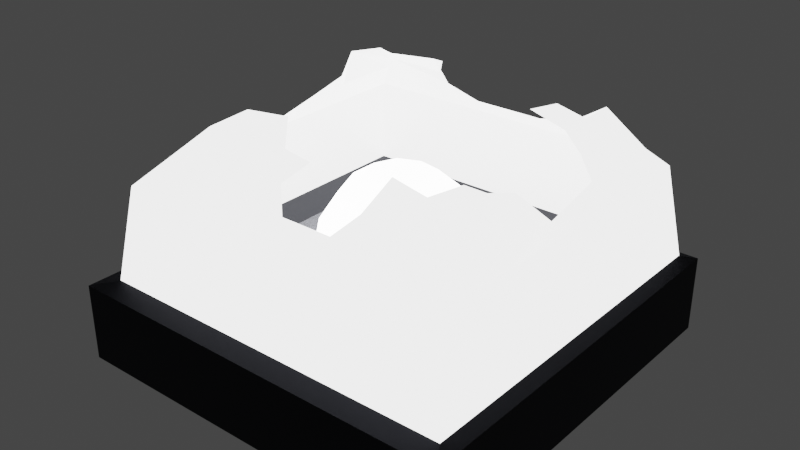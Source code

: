 # Source: AirlockJamButtonBroken.blend  (saved by Blender 3.3.6; exported with 4.5.12 LTS)
import bpy
from mathutils import Matrix  # noqa: F401  (used for matrix-valued properties, if any)

bpy.ops.wm.read_factory_settings(use_empty=True)
scene = bpy.context.scene
scene.name = 'Scene'

# ---- collections
col_collection = bpy.data.collections.new('Collection'); scene.collection.children.link(col_collection)

# ---- materials (node trees are filled in below, after node groups)
mat_button_base = bpy.data.materials.new('Button Base')
mat_button_base.alpha_threshold = 0.0
mat_button_base.use_transparent_shadow = False
mat_button_base.roughness = 0.5
mat_button_base.line_color = (0.0, 0.0, 0.0, 1.0)
mat_button_head = bpy.data.materials.new('Button Head')
mat_button_head.use_transparent_shadow = False
mat_inner_button_base = bpy.data.materials.new('Inner Button Base')
mat_inner_button_base.use_transparent_shadow = False
mat_inner_light = bpy.data.materials.new('Inner Light')
mat_inner_light.use_transparent_shadow = False

# ---- material node trees
mat_button_base.use_nodes = True; mat_button_base.node_tree.nodes.clear()
_N = mat_button_base.node_tree.nodes; _L = mat_button_base.node_tree.links
n0 = _N.new('ShaderNodeOutputMaterial'); n0.name = 'Material Output'; n0.location = (300, 300)
n1 = _N.new('ShaderNodeBsdfPrincipled'); n1.name = 'Principled BSDF'; n1.location = (10, 300)
n1.distribution = 'GGX'
n1.subsurface_method = 'RANDOM_WALK_SKIN'
n1.inputs[0].default_value = (0.02732, 0.02843, 0.03434, 1.0)
n1.inputs[1].default_value = 1.0
n1.inputs[2].default_value = 0.7
n1.inputs[3].default_value = 1.45
n1.inputs[27].default_value = (0.0, 0.0, 0.0, 1.0)
n1.inputs[28].default_value = 1.0
_L.new(n1.outputs[0], n0.inputs[0])
n0.is_active_output = True
mat_button_head.use_nodes = True; mat_button_head.node_tree.nodes.clear()
_N = mat_button_head.node_tree.nodes; _L = mat_button_head.node_tree.links
n0 = _N.new('ShaderNodeBsdfPrincipled'); n0.name = 'Principled BSDF'; n0.location = (10, 300)
n0.distribution = 'GGX'
n0.subsurface_method = 'RANDOM_WALK_SKIN'
n0.inputs[0].default_value = (0.2462, 0.2462, 0.2462, 1.0)
n0.inputs[2].default_value = 0.3
n0.inputs[3].default_value = 1.45
n0.inputs[28].default_value = 3.0
n1 = _N.new('ShaderNodeOutputMaterial'); n1.name = 'Material Output'; n1.location = (300, 300)
_L.new(n0.outputs[0], n1.inputs[0])
n1.is_active_output = True
mat_inner_button_base.use_nodes = True; mat_inner_button_base.node_tree.nodes.clear()
_N = mat_inner_button_base.node_tree.nodes; _L = mat_inner_button_base.node_tree.links
n0 = _N.new('ShaderNodeBsdfPrincipled'); n0.name = 'Principled BSDF'; n0.location = (10, 300)
n0.distribution = 'GGX'
n0.subsurface_method = 'RANDOM_WALK_SKIN'
n0.inputs[0].default_value = (0.06156, 0.06427, 0.07886, 1.0)
n0.inputs[3].default_value = 1.45
n0.inputs[27].default_value = (0.0, 0.0, 0.0, 1.0)
n0.inputs[28].default_value = 1.0
n1 = _N.new('ShaderNodeOutputMaterial'); n1.name = 'Material Output'; n1.location = (300, 300)
_L.new(n0.outputs[0], n1.inputs[0])
n1.is_active_output = True
mat_inner_light.use_nodes = True; mat_inner_light.node_tree.nodes.clear()
_N = mat_inner_light.node_tree.nodes; _L = mat_inner_light.node_tree.links
n0 = _N.new('ShaderNodeBsdfPrincipled'); n0.name = 'Principled BSDF'; n0.location = (10, 300)
n0.distribution = 'GGX'
n0.subsurface_method = 'RANDOM_WALK_SKIN'
n0.inputs[3].default_value = 1.45
n0.inputs[28].default_value = 10.0
n1 = _N.new('ShaderNodeOutputMaterial'); n1.name = 'Material Output'; n1.location = (300, 300)
_L.new(n0.outputs[0], n1.inputs[0])
n1.is_active_output = True

# ---- world
world_world = bpy.data.worlds.new('World'); scene.world = world_world
world_world.use_nodes = True; world_world.node_tree.nodes.clear()
_N = world_world.node_tree.nodes; _L = world_world.node_tree.links
n0 = _N.new('ShaderNodeOutputWorld'); n0.name = 'World Output'; n0.location = (300, 300)
n1 = _N.new('ShaderNodeBackground'); n1.name = 'Background'; n1.location = (10, 300)
n1.inputs[0].default_value = (0.05088, 0.05088, 0.05088, 1.0)
_L.new(n1.outputs[0], n0.inputs[0])
n0.is_active_output = True
world_world.color = (0.05088, 0.05088, 0.05088)
world_world.use_sun_shadow = False
world_world.sun_shadow_jitter_overblur = 0.0

# ---- meshes
me_cube = bpy.data.meshes.new('Cube')
me_cube.from_pydata([(0.2071, 0.2071, 0.04003), (0.2071, 0.2071, -0.04003), (0.2071, -0.2071, 0.04003), (0.2071, -0.2071, -0.04003), (-0.2071, 0.2071, 0.04003), (-0.2071, 0.2071, -0.04003), (-0.2071, -0.2071, 0.04003), (-0.2071, -0.2071, -0.04003), (0.1955, -0.1886, 0.04716), (-0.1817, -0.1886, 0.04716), (0.1955, 0.1886, 0.04716), (-0.1817, 0.1886, 0.04716), (0.1811, -0.1742, 0.1432), (-0.1673, -0.1742, 0.1432), (0.1811, 0.1742, 0.1432), (-0.1673, 0.1742, 0.1432), (-0.08412, -0.1046, 0.2161), (0.1133, 0.07889, 0.2161), (-0.1058, 0.1125, 0.2069), (0.00687, -0.1742, 0.1432), (0.1811, 0.0, 0.1432), (-0.1673, 0.0, 0.1432), (0.00687, 0.1742, 0.1432), (-0.03379, 0.1046, 0.2161), (-0.1325, 0.1394, 0.1796), (0.1325, 0.1332, 0.2016), (0.1463, -0.1394, 0.1796), (-0.1325, -0.1394, 0.1796), (-0.01103, -0.1394, 0.1796), (-0.1325, 0.02623, 0.1796), (0.1463, -0.03036, 0.1796), (-0.08024, -0.1742, 0.1432), (0.1811, -0.08711, 0.1432), (-0.1673, 0.08711, 0.1432), (0.09398, 0.1742, 0.1432), (-0.04541, -0.09415, 0.2161), (-0.1069, 0.09753, 0.2161), (-0.1151, 0.122, 0.1979), (0.1637, 0.1568, 0.1614), (0.1637, -0.1568, 0.1614), (-0.1151, -0.122, 0.1979), (0.09398, -0.1742, 0.1432), (0.1811, 0.08711, 0.1432), (-0.1673, -0.08711, 0.1432), (-0.08024, 0.1742, 0.1432), (0.1028, 0.05228, 0.2161), (-0.04541, 0.1046, 0.2161), (-0.1499, 0.1568, 0.1614), (0.1288, 0.1046, 0.1979), (0.1208, -0.1125, 0.1979), (-0.1499, -0.1568, 0.1614), (0.00687, -0.122, 0.1979), (0.00687, -0.1568, 0.1614), (-0.06282, -0.1394, 0.1796), (0.07656, -0.1394, 0.1796), (-0.1151, 0.04913, 0.1979), (-0.1499, 0.0, 0.1614), (-0.1325, 0.06969, 0.1796), (0.1637, 0.0, 0.1473), (0.1463, -0.06969, 0.1934), (0.1463, 0.06969, 0.1796), (-0.04938, 0.122, 0.1979), (0.00687, 0.1568, 0.1614), (0.09972, 0.1394, 0.1796), (-0.05273, 0.1394, 0.1796), (-0.0273, 0.1568, 0.1614), (0.04768, 0.1568, 0.1614), (0.1637, 0.06187, 0.1614), (0.1637, -0.0784, 0.1614), (0.1288, -0.0769, 0.1979), (-0.1499, -0.0784, 0.1614), (-0.1499, 0.0784, 0.1614), (-0.1124, 0.06099, 0.2206), (0.05951, -0.1568, 0.1614), (-0.07153, -0.1568, 0.1614), (-0.02859, -0.1158, 0.1979), (0.07621, -0.1011, 0.1979), (0.1288, 0.06952, 0.1979), (-0.05412, 0.131, 0.1931), (0.09466, 0.09466, 0.07652), (0.09466, 0.09466, 0.02512), (0.09466, -0.09466, 0.07652), (0.09466, -0.09466, 0.02512), (-0.09466, 0.09466, 0.07652), (-0.09466, 0.09466, 0.02512), (-0.09466, -0.09466, 0.07652), (-0.09466, -0.09466, 0.02512)], [], [(2, 0, 10, 8), (3, 2, 6, 7), (7, 6, 4, 5), (5, 1, 3, 7), (1, 0, 2, 3), (5, 4, 0, 1), (11, 9, 13, 43, 21, 33, 15), (0, 4, 11, 10), (6, 2, 8, 9), (4, 6, 9, 11), (78, 37, 18, 46), (9, 8, 12, 41, 19, 31, 13), (10, 11, 15, 44, 22, 34, 14), (8, 10, 14, 42, 20, 32, 12), (77, 48, 17, 45), (74, 52, 28, 53), (73, 39, 26, 54), (71, 56, 29, 57), (68, 58, 30, 59), (67, 38, 25, 60), (65, 47, 24, 64), (22, 44, 65, 62), (44, 15, 47, 65), (38, 66, 63, 25), (14, 34, 66, 38), (34, 22, 62, 66), (20, 42, 67, 58), (42, 14, 38, 67), (39, 68, 59, 26), (12, 32, 68, 39), (32, 20, 58, 68), (26, 59, 69, 49), (21, 43, 70, 56), (43, 13, 50, 70), (47, 71, 57, 24), (15, 33, 71, 47), (33, 21, 56, 71), (37, 72, 36, 18), (24, 57, 72, 37), (57, 29, 55, 72), (19, 41, 73, 52), (41, 12, 39, 73), (50, 74, 53, 27), (13, 31, 74, 50), (31, 19, 52, 74), (40, 75, 35, 16), (27, 53, 75, 40), (53, 28, 51, 75), (54, 26, 49, 76), (60, 25, 48, 77), (61, 78, 46, 23), (64, 24, 37, 78), (27, 70, 50), (10, 8, 9, 11), (79, 80, 82, 81), (81, 82, 86, 85), (85, 86, 84, 83), (83, 84, 80, 79), (81, 85, 83, 79), (86, 82, 80, 84)])
me_cube.polygons.foreach_set('material_index', [0, 0, 0, 0, 0, 0, 1, 0, 0, 0, 1, 1, 1, 1, 1, 1, 1, 1, 1, 1, 1, 1, 1, 1, 1, 1, 1, 1, 1, 1, 1, 1, 1, 1, 1, 1, 1, 1, 1, 1, 1, 1, 1, 1, 1, 1, 1, 1, 1, 1, 1, 1, 1, 0, 2, 2, 2, 2, 2, 0])
_uv = me_cube.uv_layers.new(name='UVMap')
_uv.uv.foreach_set('vector', [0.625, 0.75, 0.625, 0.5, 0.625, 0.5, 0.625, 0.75, 0.375, 0.75, 0.625, 0.75, 0.625, 1.0, 0.375, 1.0, 0.375, 0.0, 0.625, 0.0, 0.625, 0.25, 0.375, 0.25, 0.125, 0.5, 0.375, 0.5, 0.375, 0.75, 0.125, 0.75, 0.375, 0.5, 0.625, 0.5, 0.625, 0.75, 0.375, 0.75, 0.375, 0.25, 0.625, 0.25, 0.625, 0.5, 0.375, 0.5, 0.625, 0.25, 0.625, 0.0, 0.625, 0.0, 0.625, 0.0625, 0.625, 0.125, 0.625, 0.1875, 0.625, 0.25, 0.625, 0.5, 0.625, 0.25, 0.625, 0.25, 0.625, 0.5, 0.625, 1.0, 0.625, 0.75, 0.625, 0.75, 0.625, 1.0, 0.625, 0.25, 0.625, 0.0, 0.625, 0.0, 0.625, 0.25, 0.625, 0.3125, 0.625, 0.25, 0.625, 0.25, 0.625, 0.3125, 0.625, 1.0, 0.625, 0.75, 0.625, 0.75, 0.625, 0.8125, 0.625, 0.875, 0.625, 0.9375, 0.625, 1.0, 0.625, 0.5, 0.625, 0.25, 0.625, 0.25, 0.625, 0.3125, 0.625, 0.375, 0.625, 0.4375, 0.625, 0.5, 0.625, 0.75, 0.625, 0.5, 0.625, 0.5, 0.625, 0.5625, 0.625, 0.625, 0.625, 0.6875, 0.625, 0.75, 0.625, 0.5625, 0.625, 0.5, 0.625, 0.5, 0.625, 0.5625, 0.625, 0.9375, 0.625, 0.875, 0.625, 0.875, 0.625, 0.9375, 0.625, 0.8125, 0.625, 0.75, 0.625, 0.75, 0.625, 0.8125, 0.625, 0.1875, 0.625, 0.125, 0.625, 0.125, 0.625, 0.1875, 0.625, 0.6875, 0.625, 0.625, 0.625, 0.625, 0.625, 0.6875, 0.625, 0.5625, 0.625, 0.5, 0.625, 0.5, 0.625, 0.5625, 0.625, 0.3125, 0.625, 0.25, 0.625, 0.25, 0.625, 0.3125, 0.625, 0.375, 0.625, 0.3125, 0.625, 0.3125, 0.625, 0.375, 0.625, 0.3125, 0.625, 0.25, 0.625, 0.25, 0.625, 0.3125, 0.625, 0.5, 0.625, 0.4375, 0.625, 0.4375, 0.625, 0.5, 0.625, 0.5, 0.625, 0.4375, 0.625, 0.4375, 0.625, 0.5, 0.625, 0.4375, 0.625, 0.375, 0.625, 0.375, 0.625, 0.4375, 0.625, 0.625, 0.625, 0.5625, 0.625, 0.5625, 0.625, 0.625, 0.625, 0.5625, 0.625, 0.5, 0.625, 0.5, 0.625, 0.5625, 0.625, 0.75, 0.625, 0.6875, 0.625, 0.6875, 0.625, 0.75, 0.625, 0.75, 0.625, 0.6875, 0.625, 0.6875, 0.625, 0.75, 0.625, 0.6875, 0.625, 0.625, 0.625, 0.625, 0.625, 0.6875, 0.625, 0.75, 0.625, 0.6875, 0.625, 0.6875, 0.625, 0.75, 0.625, 0.125, 0.625, 0.0625, 0.625, 0.0625, 0.625, 0.125, 0.625, 0.0625, 0.625, 0.0, 0.625, 0.0, 0.625, 0.0625, 0.625, 0.25, 0.625, 0.1875, 0.625, 0.1875, 0.625, 0.25, 0.625, 0.25, 0.625, 0.1875, 0.625, 0.1875, 0.625, 0.25, 0.625, 0.1875, 0.625, 0.125, 0.625, 0.125, 0.625, 0.1875, 0.625, 0.25, 0.625, 0.1875, 0.625, 0.1875, 0.625, 0.25, 0.625, 0.25, 0.625, 0.1875, 0.625, 0.1875, 0.625, 0.25, 0.625, 0.1875, 0.625, 0.125, 0.625, 0.125, 0.625, 0.1875, 0.625, 0.875, 0.625, 0.8125, 0.625, 0.8125, 0.625, 0.875, 0.625, 0.8125, 0.625, 0.75, 0.625, 0.75, 0.625, 0.8125, 0.625, 1.0, 0.625, 0.9375, 0.625, 0.9375, 0.625, 1.0, 0.625, 1.0, 0.625, 0.9375, 0.625, 0.9375, 0.625, 1.0, 0.625, 0.9375, 0.625, 0.875, 0.625, 0.875, 0.625, 0.9375, 0.625, 1.0, 0.625, 0.9375, 0.625, 0.9375, 0.625, 1.0, 0.625, 1.0, 0.625, 0.9375, 0.625, 0.9375, 0.625, 1.0, 0.625, 0.9375, 0.625, 0.875, 0.625, 0.875, 0.625, 0.9375, 0.625, 0.8125, 0.625, 0.75, 0.625, 0.75, 0.625, 0.8125, 0.625, 0.5625, 0.625, 0.5, 0.625, 0.5, 0.625, 0.5625, 0.625, 0.375, 0.625, 0.3125, 0.625, 0.3125, 0.625, 0.375, 0.625, 0.3125, 0.625, 0.25, 0.625, 0.25, 0.625, 0.3125, 0.625, 1.0, 0.625, 0.0625, 0.625, 0.0, 0.625, 0.5, 0.625, 0.75, 0.625, 1.0, 0.625, 0.25, 0.375, 0.0, 0.625, 0.0, 0.625, 0.25, 0.375, 0.25, 0.375, 0.25, 0.625, 0.25, 0.625, 0.5, 0.375, 0.5, 0.375, 0.5, 0.625, 0.5, 0.625, 0.75, 0.375, 0.75, 0.375, 0.75, 0.625, 0.75, 0.625, 1.0, 0.375, 1.0, 0.125, 0.5, 0.375, 0.5, 0.375, 0.75, 0.125, 0.75, 0.625, 0.5, 0.875, 0.5, 0.875, 0.75, 0.625, 0.75])
me_cube.materials.append(mat_button_base)
me_cube.materials.append(mat_button_head)
me_cube.materials.append(mat_inner_button_base)
me_cube.use_mirror_vertex_groups = False
me_cube.update()
me_cube_001 = bpy.data.meshes.new('Cube.001')
me_cube_001.from_pydata([(1.306, 1.306, 56.08), (2.414, 2.414, 50.66), (3.154, 3.154, 42.56), (3.414, 3.414, 32.99), (1.847, 0.0, 56.08), (3.414, 0.0, 50.66), (4.46, 0.0, 42.56), (4.828, 0.0, 32.99), (1.306, -1.306, 56.08), (2.414, -2.414, 50.66), (3.154, -3.154, 42.56), (3.414, -3.414, 32.99), (0.0, -1.847, 56.08), (0.0, -3.414, 50.66), (0.0, -4.46, 42.56), (0.0, -4.828, 32.99), (-1.306, -1.306, 56.08), (-2.414, -2.414, 50.66), (-3.154, -3.154, 42.56), (-3.414, -3.414, 32.99), (-1.847, 0.0, 56.08), (-3.414, 0.0, 50.66), (-4.46, 0.0, 42.56), (-4.828, 0.0, 32.99), (-1.306, 1.306, 56.08), (-2.414, 2.414, 50.66), (-3.154, 3.154, 42.56), (-3.414, 3.414, 32.99), (0.0, 0.0, 57.98), (0.0, 1.847, 56.08), (0.0, 3.414, 50.66), (0.0, 4.46, 42.56), (0.0, 4.828, 32.99)], [], [(32, 31, 2, 3), (30, 29, 0, 1), (31, 30, 1, 2), (29, 28, 0), (2, 1, 5, 6), (0, 28, 4), (3, 2, 6, 7), (1, 0, 4, 5), (6, 5, 9, 10), (4, 28, 8), (7, 6, 10, 11), (5, 4, 8, 9), (11, 10, 14, 15), (9, 8, 12, 13), (10, 9, 13, 14), (8, 28, 12), (13, 12, 16, 17), (14, 13, 17, 18), (12, 28, 16), (15, 14, 18, 19), (18, 17, 21, 22), (16, 28, 20), (19, 18, 22, 23), (17, 16, 20, 21), (20, 28, 24), (23, 22, 26, 27), (21, 20, 24, 25), (22, 21, 25, 26), (27, 26, 31, 32), (25, 24, 29, 30), (26, 25, 30, 31), (24, 28, 29)])
me_cube_001.polygons.foreach_set('material_index', [2, 2, 2, 2, 2, 2, 2, 2, 2, 2, 2, 2, 2, 2, 2, 2, 2, 2, 2, 2, 2, 2, 2, 2, 2, 2, 2, 2, 2, 2, 2, 2])
_uv = me_cube_001.uv_layers.new(name='UVMap')
_uv.uv.foreach_set('vector', [0.75, 0.5, 0.75, 0.625, 0.625, 0.625, 0.625, 0.5, 0.75, 0.75, 0.75, 0.875, 0.625, 0.875, 0.625, 0.75, 0.75, 0.625, 0.75, 0.75, 0.625, 0.75, 0.625, 0.625, 0.75, 0.875, 0.6875, 1.0, 0.625, 0.875, 0.625, 0.625, 0.625, 0.75, 0.5, 0.75, 0.5, 0.625, 0.625, 0.875, 0.5625, 1.0, 0.5, 0.875, 0.625, 0.5, 0.625, 0.625, 0.5, 0.625, 0.5, 0.5, 0.625, 0.75, 0.625, 0.875, 0.5, 0.875, 0.5, 0.75, 0.5, 0.625, 0.5, 0.75, 0.375, 0.75, 0.375, 0.625, 0.5, 0.875, 0.4375, 1.0, 0.375, 0.875, 0.5, 0.5, 0.5, 0.625, 0.375, 0.625, 0.375, 0.5, 0.5, 0.75, 0.5, 0.875, 0.375, 0.875, 0.375, 0.75, 0.375, 0.5, 0.375, 0.625, 0.25, 0.625, 0.25, 0.5, 0.375, 0.75, 0.375, 0.875, 0.25, 0.875, 0.25, 0.75, 0.375, 0.625, 0.375, 0.75, 0.25, 0.75, 0.25, 0.625, 0.375, 0.875, 0.3125, 1.0, 0.25, 0.875, 0.25, 0.75, 0.25, 0.875, 0.125, 0.875, 0.125, 0.75, 0.25, 0.625, 0.25, 0.75, 0.125, 0.75, 0.125, 0.625, 0.25, 0.875, 0.1875, 1.0, 0.125, 0.875, 0.25, 0.5, 0.25, 0.625, 0.125, 0.625, 0.125, 0.5, 0.125, 0.625, 0.125, 0.75, 0.0, 0.75, 0.0, 0.625, 0.125, 0.875, 0.0625, 1.0, 0.0, 0.875, 0.125, 0.5, 0.125, 0.625, 0.0, 0.625, 0.0, 0.5, 0.125, 0.75, 0.125, 0.875, 0.0, 0.875, 0.0, 0.75, 1.0, 0.875, 0.9375, 1.0, 0.875, 0.875, 1.0, 0.5, 1.0, 0.625, 0.875, 0.625, 0.875, 0.5, 1.0, 0.75, 1.0, 0.875, 0.875, 0.875, 0.875, 0.75, 1.0, 0.625, 1.0, 0.75, 0.875, 0.75, 0.875, 0.625, 0.875, 0.5, 0.875, 0.625, 0.75, 0.625, 0.75, 0.5, 0.875, 0.75, 0.875, 0.875, 0.75, 0.875, 0.75, 0.75, 0.875, 0.625, 0.875, 0.75, 0.75, 0.75, 0.75, 0.625, 0.875, 0.875, 0.8125, 1.0, 0.75, 0.875])
me_cube_001.materials.append(mat_button_base)
me_cube_001.materials.append(mat_button_head)
me_cube_001.materials.append(mat_inner_light)
me_cube_001.use_mirror_vertex_groups = False
me_cube_001.update()

# ---- objects
ob_button = bpy.data.objects.new('Button', me_cube)
ob_inner_light = bpy.data.objects.new('Inner Light', me_cube_001)

# ---- transforms, parenting, visibility, modifiers, constraints
ob_button.location = (0.0, 0.0, 0.0)
ob_button.lock_rotations_4d = False
ob_button.empty_display_type = 'ARROWS'
ob_button.lineart.crease_threshold = 0.0
ob_inner_light.location = (0.0, 0.0, -0.03804)
ob_inner_light.scale = (0.01689, 0.01689, 0.003264)
ob_inner_light.lock_rotations_4d = False
ob_inner_light.empty_display_type = 'ARROWS'
ob_inner_light.lineart.crease_threshold = 0.0

# ---- collection membership
col_collection.objects.link(ob_button)
col_collection.objects.link(ob_inner_light)

# ---- scene / render settings (as saved in the file)
scene.frame_start = 1; scene.frame_end = 250; scene.frame_set(1)
scene.render.engine = 'BLENDER_EEVEE_NEXT'
scene.cycles.sampling_pattern = 'TABULATED_SOBOL'
scene.cycles.use_light_tree = False
scene.view_settings.view_transform = 'Filmic'
bpy.context.view_layer.update()

# ---- added for rendering (the .blend has no active camera): camera
cam_auto = bpy.data.cameras.new('AutoCamera')
cam_auto.lens = 50.0
cam_auto.sensor_width = 36.0
cam_auto.clip_end = 1000.0
ob_auto_camera = bpy.data.objects.new('AutoCamera', cam_auto)
scene.collection.objects.link(ob_auto_camera)
ob_auto_camera.location = (0.593278, -0.711934, 0.5649)
ob_auto_camera.rotation_euler = (1.09748, -7.21219e-08, 0.694738)
scene.camera = ob_auto_camera
bpy.context.view_layer.update()
